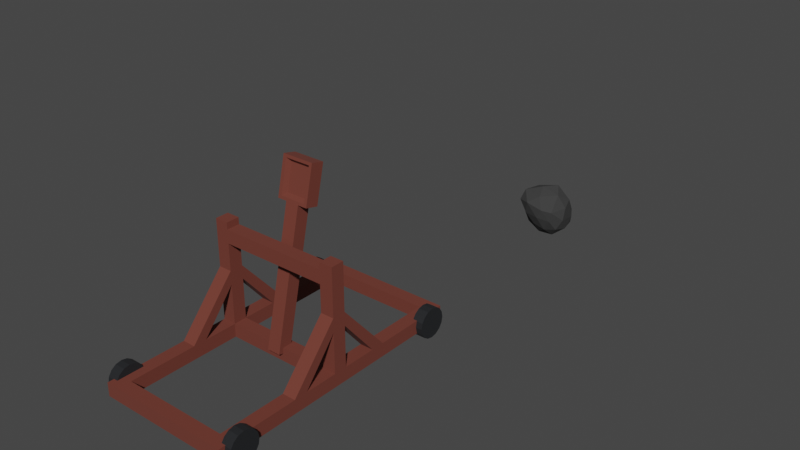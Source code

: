 # Source: Catapult.blend  (saved by Blender 2.91.10; exported with 4.5.12 LTS)
import bpy
from mathutils import Matrix  # noqa: F401  (used for matrix-valued properties, if any)

bpy.ops.wm.read_factory_settings(use_empty=True)
scene = bpy.context.scene
scene.name = 'Scene'

# ---- collections
col_collection = bpy.data.collections.new('Collection'); scene.collection.children.link(col_collection)

# ---- materials (node trees are filled in below, after node groups)
mat_material = bpy.data.materials.new('Material')
mat_material.alpha_threshold = 0.0
mat_material.use_transparent_shadow = False
mat_material.line_color = (0.0, 0.0, 0.0, 1.0)
mat_material_001 = bpy.data.materials.new('Material.001')
mat_material_001.use_transparent_shadow = False
mat_material_003 = bpy.data.materials.new('Material.003')
mat_material_003.use_transparent_shadow = False

# ---- material node trees
mat_material.use_nodes = True; mat_material.node_tree.nodes.clear()
_N = mat_material.node_tree.nodes; _L = mat_material.node_tree.links
n0 = _N.new('ShaderNodeOutputMaterial'); n0.name = 'Material Output'; n0.location = (300, 300)
n1 = _N.new('ShaderNodeBsdfPrincipled'); n1.name = 'Principled BSDF'; n1.location = (10, 300)
n1.distribution = 'GGX'
n1.subsurface_method = 'BURLEY'
n1.inputs[0].default_value = (0.152, 0.02839, 0.01492, 1.0)
n1.inputs[2].default_value = 0.8591
n1.inputs[3].default_value = 1.45
n1.inputs[13].default_value = 0.8273
n1.inputs[27].default_value = (0.0, 0.0, 0.0, 1.0)
n1.inputs[28].default_value = 1.0
_L.new(n1.outputs[0], n0.inputs[0])
n0.is_active_output = True
mat_material_001.use_nodes = True; mat_material_001.node_tree.nodes.clear()
_N = mat_material_001.node_tree.nodes; _L = mat_material_001.node_tree.links
n0 = _N.new('ShaderNodeBsdfPrincipled'); n0.name = 'Principled BSDF'; n0.location = (10, 300)
n0.distribution = 'GGX'
n0.subsurface_method = 'BURLEY'
n0.inputs[0].default_value = (0.0009893, 0.002198, 0.004417, 1.0)
n0.inputs[2].default_value = 0.8227
n0.inputs[3].default_value = 1.45
n0.inputs[13].default_value = 0.8364
n0.inputs[27].default_value = (0.0, 0.0, 0.0, 1.0)
n0.inputs[28].default_value = 1.0
n1 = _N.new('ShaderNodeOutputMaterial'); n1.name = 'Material Output'; n1.location = (300, 300)
_L.new(n0.outputs[0], n1.inputs[0])
n1.is_active_output = True
mat_material_003.use_nodes = True; mat_material_003.node_tree.nodes.clear()
_N = mat_material_003.node_tree.nodes; _L = mat_material_003.node_tree.links
n0 = _N.new('ShaderNodeBsdfPrincipled'); n0.name = 'Principled BSDF'; n0.location = (10, 300)
n0.distribution = 'GGX'
n0.subsurface_method = 'BURLEY'
n0.inputs[0].default_value = (0.03678, 0.03678, 0.03678, 1.0)
n0.inputs[2].default_value = 0.8818
n0.inputs[3].default_value = 1.45
n0.inputs[27].default_value = (0.0, 0.0, 0.0, 1.0)
n0.inputs[28].default_value = 1.0
n1 = _N.new('ShaderNodeOutputMaterial'); n1.name = 'Material Output'; n1.location = (300, 300)
_L.new(n0.outputs[0], n1.inputs[0])
n1.is_active_output = True

# ---- world
world_world = bpy.data.worlds.new('World'); scene.world = world_world
world_world.use_nodes = True; world_world.node_tree.nodes.clear()
_N = world_world.node_tree.nodes; _L = world_world.node_tree.links
n0 = _N.new('ShaderNodeOutputWorld'); n0.name = 'World Output'; n0.location = (300, 300)
n1 = _N.new('ShaderNodeBackground'); n1.name = 'Background'; n1.location = (10, 300)
n1.inputs[0].default_value = (0.05088, 0.05088, 0.05088, 1.0)
_L.new(n1.outputs[0], n0.inputs[0])
n0.is_active_output = True
world_world.color = (0.05088, 0.05088, 0.05088)
world_world.use_sun_shadow = False
world_world.sun_shadow_jitter_overblur = 0.0

# ---- meshes
me_cube = bpy.data.meshes.new('Cube')
me_cube.from_pydata([(-0.4, 1.0, 1.0), (-0.4, 1.0, -1.0), (-0.4, -1.0, 1.0), (-0.4, -1.0, -1.0), (-0.5, 1.0, 1.0), (-0.5, 1.0, -1.0), (-0.5, -1.0, 1.0), (-0.5, -1.0, -1.0), (-0.5, -0.05, -1.0), (-0.5, 0.05, -1.0), (-0.4, 0.05, 1.0), (-0.4, -0.05, 1.0), (-0.5, -0.05, 1.0), (-0.5, 0.05, 1.0), (-0.4, -0.05, -1.0), (-0.4, 0.05, -1.0), (-0.4, 0.05, 16.0), (-0.4, -0.05, 16.0), (-0.5, -0.05, 16.0), (-0.5, 0.05, 16.0), (-0.5, -0.3, -1.0), (-0.5, -0.4, -1.0), (-0.5, -0.4, 1.0), (-0.5, -0.3, 1.0), (-0.4, -0.3, -1.0), (-0.4, -0.4, -1.0), (-0.4, -0.4, 1.0), (-0.4, -0.3, 1.0), (-0.4, -0.05, 9.0), (-0.4, -0.05, 7.0), (-0.5, -0.05, 7.0), (-0.5, -0.05, 9.0), (-0.4, 0.05, 9.0), (-0.4, 0.05, 7.0), (-0.5, 0.05, 9.0), (-0.5, 0.05, 7.0), (-0.4, 0.3, 1.0), (-0.4, 0.4, 1.0), (-0.5, 0.3, 1.0), (-0.5, 0.4, 1.0), (-0.4, 0.4, -1.0), (-0.4, 0.3, -1.0), (-0.5, 0.4, -1.0), (-0.5, 0.3, -1.0), (-0.5, 0.05, 13.0), (-0.5, 0.05, 15.0), (-0.5, -0.05, 13.0), (-0.5, -0.05, 15.0), (-0.4, 0.05, 15.0), (-0.4, 0.05, 13.0), (-0.4, -0.05, 13.0), (-0.4, -0.05, 15.0), (-0.4, 0.9, 1.0), (-0.5, 0.9, 1.0), (-0.4, 0.9, -1.0), (-0.5, 0.9, -1.0), (-0.5, -0.9, -1.0), (-0.5, -0.9, 1.0), (-0.4, -0.9, -1.0), (-0.4, -0.9, 1.0), (0.4, 1.0, 1.0), (0.4, 1.0, -1.0), (0.4, -1.0, 1.0), (0.4, -1.0, -1.0), (0.5, 1.0, 1.0), (0.5, 1.0, -1.0), (0.5, -1.0, 1.0), (0.5, -1.0, -1.0), (0.0, 0.05, -1.0), (0.0, -0.05, -1.0), (0.0, -0.05, 1.0), (0.0, 0.05, 1.0), (0.5, -0.05, -1.0), (0.5, 0.05, -1.0), (0.4, 0.05, 1.0), (0.4, -0.05, 1.0), (0.5, -0.05, 1.0), (0.5, 0.05, 1.0), (0.4, -0.05, -1.0), (0.4, 0.05, -1.0), (0.4, 0.05, 16.0), (0.4, -0.05, 16.0), (0.5, -0.05, 16.0), (0.5, 0.05, 16.0), (0.0, -0.05, 15.0), (0.0, -0.05, 13.0), (0.0, 0.05, 13.0), (0.0, 0.05, 15.0), (0.5, -0.3, -1.0), (0.5, -0.4, -1.0), (0.5, -0.4, 1.0), (0.5, -0.3, 1.0), (0.4, -0.3, -1.0), (0.4, -0.4, -1.0), (0.4, -0.4, 1.0), (0.4, -0.3, 1.0), (0.4, -0.05, 9.0), (0.4, -0.05, 7.0), (0.5, -0.05, 7.0), (0.5, -0.05, 9.0), (0.4, 0.05, 9.0), (0.4, 0.05, 7.0), (0.5, 0.05, 9.0), (0.5, 0.05, 7.0), (0.4, 0.3, 1.0), (0.4, 0.4, 1.0), (0.5, 0.3, 1.0), (0.5, 0.4, 1.0), (0.4, 0.4, -1.0), (0.4, 0.3, -1.0), (0.5, 0.4, -1.0), (0.5, 0.3, -1.0), (0.5, 0.05, 13.0), (0.5, 0.05, 15.0), (0.5, -0.05, 13.0), (0.5, -0.05, 15.0), (0.4, 0.05, 15.0), (0.4, 0.05, 13.0), (0.4, -0.05, 13.0), (0.4, -0.05, 15.0), (0.4, 0.9, 1.0), (0.5, 0.9, 1.0), (0.4, 0.9, -1.0), (0.5, 0.9, -1.0), (0.0, 1.0, 1.0), (0.0, 1.0, -1.0), (0.0, 0.9, 1.0), (0.0, 0.9, -1.0), (0.5, -0.9, -1.0), (0.5, -0.9, 1.0), (0.4, -0.9, -1.0), (0.4, -0.9, 1.0), (0.0, -1.0, 1.0), (0.0, -1.0, -1.0), (0.0, -0.9, -1.0), (0.0, -0.9, 1.0), (0.4687, -0.7381, 0.05517), (0.5484, -0.7381, 0.05517), (0.4687, -0.7466, -0.8016), (0.5484, -0.7466, -0.8016), (0.4687, -0.7708, -1.528), (0.5484, -0.7708, -1.528), (0.4687, -0.8072, -2.013), (0.5484, -0.8072, -2.013), (0.4687, -0.85, -2.184), (0.5484, -0.85, -2.184), (0.4687, -0.8928, -2.013), (0.5484, -0.8928, -2.013), (0.4687, -0.9292, -1.528), (0.5484, -0.9292, -1.528), (0.4687, -0.9534, -0.8016), (0.5484, -0.9534, -0.8016), (0.4687, -0.9619, 0.05517), (0.5484, -0.9619, 0.05517), (0.4687, -0.9534, 0.912), (0.5484, -0.9534, 0.912), (0.4687, -0.9292, 1.638), (0.5484, -0.9292, 1.638), (0.4687, -0.8928, 2.124), (0.5484, -0.8928, 2.124), (0.4687, -0.85, 2.294), (0.5484, -0.85, 2.294), (0.4687, -0.8072, 2.124), (0.5484, -0.8072, 2.124), (0.4687, -0.7708, 1.638), (0.5484, -0.7708, 1.638), (0.4687, -0.7466, 0.912), (0.5484, -0.7466, 0.912), (-0.4687, -0.7381, 0.05517), (-0.5484, -0.7381, 0.05517), (-0.4687, -0.7466, -0.8016), (-0.5484, -0.7466, -0.8016), (-0.4687, -0.7708, -1.528), (-0.5484, -0.7708, -1.528), (-0.4687, -0.8072, -2.013), (-0.5484, -0.8072, -2.013), (-0.4687, -0.85, -2.184), (-0.5484, -0.85, -2.184), (-0.4687, -0.8928, -2.013), (-0.5484, -0.8928, -2.013), (-0.4687, -0.9292, -1.528), (-0.5484, -0.9292, -1.528), (-0.4687, -0.9534, -0.8016), (-0.5484, -0.9534, -0.8016), (-0.4687, -0.9619, 0.05517), (-0.5484, -0.9619, 0.05517), (-0.4687, -0.9534, 0.912), (-0.5484, -0.9534, 0.912), (-0.4687, -0.9292, 1.638), (-0.5484, -0.9292, 1.638), (-0.4687, -0.8928, 2.124), (-0.5484, -0.8928, 2.124), (-0.4687, -0.85, 2.294), (-0.5484, -0.85, 2.294), (-0.4687, -0.8072, 2.124), (-0.5484, -0.8072, 2.124), (-0.4687, -0.7708, 1.638), (-0.5484, -0.7708, 1.638), (-0.4687, -0.7466, 0.912), (-0.5484, -0.7466, 0.912), (0.4687, 0.7381, 0.05517), (0.5484, 0.7381, 0.05517), (0.4687, 0.7466, -0.8016), (0.5484, 0.7466, -0.8016), (0.4687, 0.7708, -1.528), (0.5484, 0.7708, -1.528), (0.4687, 0.8072, -2.013), (0.5484, 0.8072, -2.013), (0.4687, 0.85, -2.184), (0.5484, 0.85, -2.184), (0.4687, 0.8928, -2.013), (0.5484, 0.8928, -2.013), (0.4687, 0.9292, -1.528), (0.5484, 0.9292, -1.528), (0.4687, 0.9534, -0.8016), (0.5484, 0.9534, -0.8016), (0.4687, 0.9619, 0.05517), (0.5484, 0.9619, 0.05517), (0.4687, 0.9534, 0.912), (0.5484, 0.9534, 0.912), (0.4687, 0.9292, 1.638), (0.5484, 0.9292, 1.638), (0.4687, 0.8928, 2.124), (0.5484, 0.8928, 2.124), (0.4687, 0.85, 2.294), (0.5484, 0.85, 2.294), (0.4687, 0.8072, 2.124), (0.5484, 0.8072, 2.124), (0.4687, 0.7708, 1.638), (0.5484, 0.7708, 1.638), (0.4687, 0.7466, 0.912), (0.5484, 0.7466, 0.912), (-0.4687, 0.7381, 0.05517), (-0.5484, 0.7381, 0.05517), (-0.4687, 0.7466, -0.8016), (-0.5484, 0.7466, -0.8016), (-0.4687, 0.7708, -1.528), (-0.5484, 0.7708, -1.528), (-0.4687, 0.8072, -2.013), (-0.5484, 0.8072, -2.013), (-0.4687, 0.85, -2.184), (-0.5484, 0.85, -2.184), (-0.4687, 0.8928, -2.013), (-0.5484, 0.8928, -2.013), (-0.4687, 0.9292, -1.528), (-0.5484, 0.9292, -1.528), (-0.4687, 0.9534, -0.8016), (-0.5484, 0.9534, -0.8016), (-0.4687, 0.9619, 0.05517), (-0.5484, 0.9619, 0.05517), (-0.4687, 0.9534, 0.912), (-0.5484, 0.9534, 0.912), (-0.4687, 0.9292, 1.638), (-0.5484, 0.9292, 1.638), (-0.4687, 0.8928, 2.124), (-0.5484, 0.8928, 2.124), (-0.4687, 0.85, 2.294), (-0.5484, 0.85, 2.294), (-0.4687, 0.8072, 2.124), (-0.5484, 0.8072, 2.124), (-0.4687, 0.7708, 1.638), (-0.5484, 0.7708, 1.638), (-0.4687, 0.7466, 0.912), (-0.5484, 0.7466, 0.912), (-0.05, 0.009656, -0.118), (-0.05, -0.08772, 0.3372), (-0.05, 0.2373, 19.36), (-0.05, 0.1399, 19.81), (0.05, 0.009656, -0.118), (0.05, -0.08772, 0.3372), (0.05, 0.2373, 19.36), (0.05, 0.1399, 19.81), (-0.05, 0.2051, 25.4), (-0.05, 0.3025, 24.94), (0.05, 0.3025, 24.94), (0.05, 0.2051, 25.4), (-0.1197, 0.1399, 19.81), (-0.1197, 0.2373, 19.36), (0.1197, 0.1399, 19.81), (0.1197, 0.2373, 19.36), (-0.1197, 0.2051, 25.4), (-0.1197, 0.3025, 24.94), (0.1197, 0.2051, 25.4), (0.1197, 0.3025, 24.94), (-0.09454, 0.1447, 20.22), (-0.09454, 0.2003, 24.99), (-0.09454, 0.2977, 24.53), (-0.09454, 0.2421, 19.77), (-0.09454, 0.3025, 24.94), (-0.09454, 0.2373, 19.36), (-0.09454, 0.1399, 19.81), (-0.09454, 0.2051, 25.4), (0.05, 0.2421, 19.77), (0.05, 0.2977, 24.53), (0.05, 0.1447, 20.22), (0.05, 0.2003, 24.99), (-0.05, 0.2977, 24.53), (-0.05, 0.2421, 19.77), (-0.05, 0.1447, 20.22), (-0.05, 0.2003, 24.99), (0.1197, 0.2977, 24.53), (0.1197, 0.2421, 19.77), (0.1197, 0.2003, 24.99), (0.1197, 0.1447, 20.22), (-0.1197, 0.2421, 19.77), (-0.1197, 0.2977, 24.53), (-0.1197, 0.1447, 20.22), (-0.1197, 0.2003, 24.99), (0.09754, 0.1399, 19.81), (0.09754, 0.2051, 25.4), (0.09754, 0.2373, 19.36), (0.09754, 0.3025, 24.94), (0.09754, 0.2977, 24.53), (0.09754, 0.2421, 19.77), (0.09754, 0.1447, 20.22), (0.09754, 0.2003, 24.99), (-0.0406, 0.2278, 24.39), (-0.07689, 0.2278, 24.39), (0.04088, 0.1824, 20.51), (0.07961, 0.1824, 20.51), (-0.07689, 0.1824, 20.51), (-0.0406, 0.1824, 20.51), (0.04088, 0.2278, 24.39), (0.07961, 0.2278, 24.39)], [], [(3, 2, 6, 7), (14, 11, 27, 24), (9, 13, 38, 43), (54, 52, 37, 40), (5, 4, 0, 1), (3, 58, 134, 133), (11, 12, 23, 27), (55, 54, 40, 42), (36, 38, 13, 10), (11, 14, 69, 70), (14, 8, 9, 15), (13, 9, 8, 12), (11, 10, 33, 29), (56, 58, 3, 7), (14, 15, 68, 69), (10, 11, 70, 71), (15, 10, 71, 68), (18, 17, 16, 19), (12, 11, 29, 30), (10, 13, 35, 33), (32, 34, 44, 49), (34, 31, 46, 44), (30, 23, 22, 31), (13, 12, 30, 35), (31, 28, 50, 46), (8, 14, 24, 20), (20, 23, 12, 8), (59, 57, 6, 2), (23, 20, 21, 22), (25, 21, 20, 24), (28, 31, 22, 26), (26, 25, 24, 27), (56, 57, 22, 21), (31, 34, 35, 30), (37, 39, 34, 32), (32, 28, 29, 33), (30, 29, 27, 23), (28, 26, 27, 29), (55, 53, 4, 5), (38, 35, 34, 39), (41, 36, 10, 15), (43, 41, 15, 9), (39, 42, 43, 38), (38, 36, 33, 35), (41, 43, 42, 40), (36, 41, 40, 37), (52, 53, 39, 37), (36, 37, 32, 33), (51, 48, 16, 17), (28, 32, 49, 50), (48, 45, 19, 16), (47, 51, 17, 18), (45, 48, 49, 44), (47, 45, 44, 46), (51, 47, 46, 50), (50, 49, 86, 85), (45, 47, 18, 19), (51, 50, 85, 84), (48, 51, 84, 87), (49, 48, 87, 86), (0, 4, 53, 52), (42, 39, 53, 55), (5, 1, 54, 55), (0, 52, 126, 124), (52, 54, 127, 126), (54, 1, 125, 127), (1, 0, 124, 125), (7, 6, 57, 56), (26, 22, 57, 59), (21, 25, 58, 56), (25, 26, 59, 58), (2, 3, 133, 132), (58, 59, 135, 134), (59, 2, 132, 135), (70, 71, 68, 69), (63, 67, 66, 62), (78, 92, 95, 75), (73, 111, 106, 77), (122, 108, 105, 120), (65, 61, 60, 64), (63, 133, 134, 130), (75, 95, 91, 76), (123, 110, 108, 122), (104, 74, 77, 106), (75, 70, 69, 78), (78, 79, 73, 72), (77, 76, 72, 73), (75, 97, 101, 74), (128, 67, 63, 130), (78, 69, 68, 79), (74, 71, 70, 75), (79, 68, 71, 74), (82, 83, 80, 81), (76, 98, 97, 75), (74, 101, 103, 77), (100, 117, 112, 102), (102, 112, 114, 99), (98, 99, 90, 91), (77, 103, 98, 76), (99, 114, 118, 96), (72, 88, 92, 78), (88, 72, 76, 91), (131, 62, 66, 129), (91, 90, 89, 88), (93, 92, 88, 89), (96, 94, 90, 99), (94, 95, 92, 93), (128, 89, 90, 129), (99, 98, 103, 102), (105, 100, 102, 107), (100, 101, 97, 96), (98, 91, 95, 97), (87, 86, 85, 84), (96, 97, 95, 94), (123, 65, 64, 121), (106, 107, 102, 103), (109, 79, 74, 104), (111, 73, 79, 109), (107, 106, 111, 110), (106, 103, 101, 104), (109, 108, 110, 111), (104, 105, 108, 109), (120, 105, 107, 121), (104, 101, 100, 105), (119, 81, 80, 116), (96, 118, 117, 100), (116, 80, 83, 113), (115, 82, 81, 119), (113, 112, 117, 116), (115, 114, 112, 113), (119, 118, 114, 115), (118, 85, 86, 117), (113, 83, 82, 115), (119, 84, 85, 118), (116, 87, 84, 119), (117, 86, 87, 116), (60, 120, 121, 64), (110, 123, 121, 107), (65, 123, 122, 61), (60, 124, 126, 120), (125, 127, 126, 124), (120, 126, 127, 122), (122, 127, 125, 61), (61, 125, 124, 60), (67, 128, 129, 66), (94, 131, 129, 90), (89, 128, 130, 93), (93, 130, 131, 94), (134, 133, 132, 135), (62, 132, 133, 63), (130, 134, 135, 131), (131, 135, 132, 62), (136, 137, 139, 138), (138, 139, 141, 140), (140, 141, 143, 142), (142, 143, 145, 144), (144, 145, 147, 146), (146, 147, 149, 148), (148, 149, 151, 150), (150, 151, 153, 152), (152, 153, 155, 154), (154, 155, 157, 156), (156, 157, 159, 158), (158, 159, 161, 160), (160, 161, 163, 162), (162, 163, 165, 164), (139, 137, 167, 165, 163, 161, 159, 157, 155, 153, 151, 149, 147, 145, 143, 141), (164, 165, 167, 166), (166, 167, 137, 136), (136, 138, 140, 142, 144, 146, 148, 150, 152, 154, 156, 158, 160, 162, 164, 166), (168, 170, 171, 169), (170, 172, 173, 171), (172, 174, 175, 173), (174, 176, 177, 175), (176, 178, 179, 177), (178, 180, 181, 179), (180, 182, 183, 181), (182, 184, 185, 183), (184, 186, 187, 185), (186, 188, 189, 187), (188, 190, 191, 189), (190, 192, 193, 191), (192, 194, 195, 193), (194, 196, 197, 195), (171, 173, 175, 177, 179, 181, 183, 185, 187, 189, 191, 193, 195, 197, 199, 169), (196, 198, 199, 197), (198, 168, 169, 199), (168, 198, 196, 194, 192, 190, 188, 186, 184, 182, 180, 178, 176, 174, 172, 170), (200, 202, 203, 201), (202, 204, 205, 203), (204, 206, 207, 205), (206, 208, 209, 207), (208, 210, 211, 209), (210, 212, 213, 211), (212, 214, 215, 213), (214, 216, 217, 215), (216, 218, 219, 217), (218, 220, 221, 219), (220, 222, 223, 221), (222, 224, 225, 223), (224, 226, 227, 225), (226, 228, 229, 227), (203, 205, 207, 209, 211, 213, 215, 217, 219, 221, 223, 225, 227, 229, 231, 201), (228, 230, 231, 229), (230, 200, 201, 231), (200, 230, 228, 226, 224, 222, 220, 218, 216, 214, 212, 210, 208, 206, 204, 202), (232, 233, 235, 234), (234, 235, 237, 236), (236, 237, 239, 238), (238, 239, 241, 240), (240, 241, 243, 242), (242, 243, 245, 244), (244, 245, 247, 246), (246, 247, 249, 248), (248, 249, 251, 250), (250, 251, 253, 252), (252, 253, 255, 254), (254, 255, 257, 256), (256, 257, 259, 258), (258, 259, 261, 260), (235, 233, 263, 261, 259, 257, 255, 253, 251, 249, 247, 245, 243, 241, 239, 237), (260, 261, 263, 262), (262, 263, 233, 232), (232, 234, 236, 238, 240, 242, 244, 246, 248, 250, 252, 254, 256, 258, 260, 262), (264, 265, 267, 266), (299, 295, 275, 272), (270, 271, 269, 268), (268, 269, 265, 264), (266, 270, 268, 264), (271, 267, 265, 269), (273, 272, 275, 274), (267, 271, 294, 298), (288, 286, 305, 281), (302, 300, 283, 282), (278, 279, 301, 303), (277, 276, 306, 304), (308, 310, 279, 278), (311, 309, 282, 283), (290, 284, 306, 276), (270, 266, 297, 292), (289, 290, 276, 277), (291, 288, 281, 280), (293, 296, 273, 274), (287, 289, 277, 304), (315, 295, 322, 323), (305, 307, 280, 281), (285, 291, 280, 307), (309, 315, 302, 282), (310, 313, 301, 279), (314, 308, 278, 303), (312, 300, 301, 313), (287, 304, 305, 286), (307, 305, 304, 306), (300, 302, 303, 301), (285, 307, 306, 284), (284, 298, 321, 320), (296, 293, 292, 297), (314, 303, 302, 315), (312, 311, 283, 300), (297, 287, 286, 296), (299, 272, 291, 285), (297, 266, 289, 287), (272, 273, 288, 291), (266, 267, 290, 289), (267, 298, 284, 290), (273, 296, 286, 288), (293, 274, 311, 312), (295, 299, 316, 322), (293, 312, 313, 292), (294, 271, 308, 314), (270, 292, 313, 310), (275, 295, 315, 309), (274, 275, 309, 311), (271, 270, 310, 308), (316, 317, 320, 321), (322, 316, 321, 318), (318, 319, 323, 322), (285, 284, 320, 317), (314, 315, 323, 319), (298, 294, 318, 321), (299, 285, 317, 316), (294, 314, 319, 318)])
me_cube.polygons.foreach_set('material_index', [0, 0, 0, 0, 0, 0, 0, 0, 0, 0, 0, 0, 0, 0, 0, 0, 0, 0, 0, 0, 0, 0, 0, 0, 0, 0, 0, 0, 0, 0, 0, 0, 0, 0, 0, 0, 0, 0, 0, 0, 0, 0, 0, 0, 0, 0, 0, 0, 0, 0, 0, 0, 0, 0, 0, 0, 0, 0, 0, 0, 0, 0, 0, 0, 0, 0, 0, 0, 0, 0, 0, 0, 0, 0, 0, 0, 0, 0, 0, 0, 0, 0, 0, 0, 0, 0, 0, 0, 0, 0, 0, 0, 0, 0, 0, 0, 0, 0, 0, 0, 0, 0, 0, 0, 0, 0, 0, 0, 0, 0, 0, 0, 0, 0, 0, 0, 0, 0, 0, 0, 0, 0, 0, 0, 0, 0, 0, 0, 0, 0, 0, 0, 0, 0, 0, 0, 0, 0, 0, 0, 0, 0, 0, 0, 0, 0, 0, 0, 0, 0, 0, 0, 1, 1, 1, 1, 1, 1, 1, 1, 1, 1, 1, 1, 1, 1, 1, 1, 1, 1, 1, 1, 1, 1, 1, 1, 1, 1, 1, 1, 1, 1, 1, 1, 1, 1, 1, 1, 1, 1, 1, 1, 1, 1, 1, 1, 1, 1, 1, 1, 1, 1, 1, 1, 1, 1, 1, 1, 1, 1, 1, 1, 1, 1, 1, 1, 1, 1, 1, 1, 1, 1, 1, 1, 0, 0, 0, 0, 0, 0, 0, 0, 0, 0, 0, 0, 0, 0, 0, 0, 0, 0, 0, 0, 0, 0, 0, 0, 0, 0, 0, 0, 0, 0, 0, 0, 0, 0, 0, 0, 0, 0, 0, 0, 0, 0, 0, 0, 0, 0, 0, 0, 0, 0, 0, 0, 0, 0, 0, 0, 0, 0])
_k = set([(136, 138), (136, 166), (137, 139), (137, 167), (138, 140), (139, 141), (140, 142), (141, 143), (142, 144), (143, 145), (144, 146), (145, 147), (146, 148), (147, 149), (148, 150), (149, 151), (150, 152), (151, 153), (152, 154), (153, 155), (154, 156), (155, 157), (156, 158), (157, 159), (158, 160), (159, 161), (160, 162), (161, 163), (162, 164), (163, 165), (164, 166), (165, 167), (168, 170), (168, 198), (169, 171), (169, 199), (170, 172), (171, 173), (172, 174), (173, 175), (174, 176), (175, 177), (176, 178), (177, 179), (178, 180), (179, 181), (180, 182), (181, 183), (182, 184), (183, 185), (184, 186), (185, 187), (186, 188), (187, 189), (188, 190), (189, 191), (190, 192), (191, 193), (192, 194), (193, 195), (194, 196), (195, 197), (196, 198), (197, 199), (200, 202), (200, 230), (201, 203), (201, 231), (202, 204), (203, 205), (204, 206), (205, 207), (206, 208), (207, 209), (208, 210), (209, 211), (210, 212), (211, 213), (212, 214), (213, 215), (214, 216), (215, 217), (216, 218), (217, 219), (218, 220), (219, 221), (220, 222), (221, 223), (222, 224), (223, 225), (224, 226), (225, 227), (226, 228), (227, 229), (228, 230), (229, 231), (232, 234), (232, 262), (233, 235), (233, 263), (234, 236), (235, 237), (236, 238), (237, 239), (238, 240), (239, 241), (240, 242), (241, 243), (242, 244), (243, 245), (244, 246), (245, 247), (246, 248), (247, 249), (248, 250), (249, 251), (250, 252), (251, 253), (252, 254), (253, 255), (254, 256), (255, 257), (256, 258), (257, 259), (258, 260), (259, 261), (260, 262), (261, 263)])
me_cube.attributes.new('sharp_edge', 'BOOLEAN', 'EDGE').data.foreach_set('value', [ (min(e.vertices), max(e.vertices)) in _k for e in me_cube.edges])
_uv = me_cube.uv_layers.new(name='UVMap')
_uv.uv.foreach_set('vector', [0.375, 0.75, 0.625, 0.75, 0.625, 1.0, 0.375, 1.0, 0.375, 0.6313, 0.625, 0.6313, 0.625, 0.6593, 0.375, 0.6593, 0.375, 0.1312, 0.625, 0.1312, 0.625, 0.1562, 0.375, 0.1562, 0.375, 0.5135, 0.625, 0.5135, 0.625, 0.5819, 0.375, 0.5819, 0.375, 0.25, 0.625, 0.25, 0.625, 0.5, 0.375, 0.5, 0.375, 0.75, 0.375, 0.7396, 0.375, 0.7396, 0.375, 0.75, 0.625, 0.6313, 0.875, 0.6313, 0.875, 0.6593, 0.625, 0.6593, 0.125, 0.5135, 0.375, 0.5135, 0.375, 0.5819, 0.125, 0.5819, 0.625, 0.5938, 0.875, 0.5938, 0.875, 0.6187, 0.625, 0.6187, 0.625, 0.6313, 0.375, 0.6313, 0.375, 0.6313, 0.625, 0.6313, 0.375, 0.6313, 0.125, 0.6313, 0.125, 0.6187, 0.375, 0.6187, 0.625, 0.1312, 0.375, 0.1312, 0.375, 0.1187, 0.625, 0.1187, 0.625, 0.6313, 0.625, 0.6187, 0.625, 0.6187, 0.625, 0.6313, 0.125, 0.7396, 0.375, 0.7396, 0.375, 0.75, 0.125, 0.75, 0.375, 0.6313, 0.375, 0.6187, 0.375, 0.6187, 0.375, 0.6313, 0.625, 0.6187, 0.625, 0.6313, 0.625, 0.6313, 0.625, 0.6187, 0.375, 0.6187, 0.625, 0.6187, 0.625, 0.6187, 0.375, 0.6187, 0.875, 0.6313, 0.625, 0.6313, 0.625, 0.6187, 0.875, 0.6187, 0.875, 0.6313, 0.625, 0.6313, 0.625, 0.6313, 0.875, 0.6313, 0.625, 0.6187, 0.875, 0.6187, 0.875, 0.6187, 0.625, 0.6187, 0.625, 0.6187, 0.875, 0.6187, 0.875, 0.6187, 0.625, 0.6187, 0.625, 0.1312, 0.625, 0.1187, 0.625, 0.1187, 0.625, 0.1312, 0.625, 0.1187, 0.625, 0.09071, 0.875, 0.6714, 0.625, 0.1187, 0.625, 0.1312, 0.625, 0.1187, 0.625, 0.1187, 0.625, 0.1312, 0.875, 0.6313, 0.625, 0.6313, 0.625, 0.6313, 0.875, 0.6313, 0.125, 0.6313, 0.375, 0.6313, 0.375, 0.6593, 0.125, 0.6593, 0.375, 0.09071, 0.625, 0.09071, 0.625, 0.1187, 0.375, 0.1187, 0.625, 0.7396, 0.875, 0.7396, 0.875, 0.75, 0.625, 0.75, 0.625, 0.09071, 0.375, 0.09071, 0.375, 0.07856, 0.625, 0.07856, 0.375, 0.6714, 0.125, 0.6714, 0.125, 0.6593, 0.375, 0.6593, 0.625, 0.6313, 0.875, 0.6313, 0.875, 0.6714, 0.625, 0.6714, 0.625, 0.6714, 0.375, 0.6714, 0.375, 0.6593, 0.625, 0.6593, 0.375, 0.01038, 0.625, 0.01038, 0.625, 0.07856, 0.375, 0.07856, 0.625, 0.1187, 0.625, 0.1312, 0.625, 0.1312, 0.625, 0.1187, 0.625, 0.5819, 0.875, 0.5819, 0.875, 0.6187, 0.625, 0.6187, 0.625, 0.6187, 0.625, 0.6313, 0.625, 0.6313, 0.625, 0.6187, 0.875, 0.6313, 0.625, 0.6313, 0.625, 0.6593, 0.875, 0.6593, 0.625, 0.6313, 0.625, 0.6714, 0.625, 0.6593, 0.625, 0.6313, 0.375, 0.2365, 0.625, 0.2365, 0.625, 0.25, 0.375, 0.25, 0.625, 0.1562, 0.625, 0.1312, 0.875, 0.6187, 0.625, 0.1681, 0.375, 0.5938, 0.625, 0.5938, 0.625, 0.6187, 0.375, 0.6187, 0.125, 0.5938, 0.375, 0.5938, 0.375, 0.6187, 0.125, 0.6187, 0.625, 0.1681, 0.375, 0.1681, 0.375, 0.1562, 0.625, 0.1562, 0.875, 0.5938, 0.625, 0.5938, 0.625, 0.6187, 0.875, 0.6187, 0.375, 0.5938, 0.125, 0.5938, 0.125, 0.5819, 0.375, 0.5819, 0.625, 0.5938, 0.375, 0.5938, 0.375, 0.5819, 0.625, 0.5819, 0.625, 0.5135, 0.875, 0.5135, 0.875, 0.5819, 0.625, 0.5819, 0.625, 0.5938, 0.625, 0.5819, 0.625, 0.6187, 0.625, 0.6187, 0.625, 0.6313, 0.625, 0.6187, 0.625, 0.6187, 0.625, 0.6313, 0.625, 0.6313, 0.625, 0.6187, 0.625, 0.6187, 0.625, 0.6313, 0.625, 0.6187, 0.875, 0.6187, 0.875, 0.6187, 0.625, 0.6187, 0.875, 0.6313, 0.625, 0.6313, 0.625, 0.6313, 0.875, 0.6313, 0.875, 0.6187, 0.625, 0.6187, 0.625, 0.6187, 0.875, 0.6187, 0.625, 0.1188, 0.625, 0.1312, 0.625, 0.1312, 0.625, 0.1187, 0.625, 0.6313, 0.875, 0.6313, 0.875, 0.6313, 0.625, 0.6313, 0.625, 0.6313, 0.625, 0.6187, 0.625, 0.6187, 0.625, 0.6313, 0.625, 0.1312, 0.625, 0.1188, 0.625, 0.1187, 0.625, 0.1312, 0.625, 0.6313, 0.625, 0.6313, 0.625, 0.6313, 0.625, 0.6313, 0.625, 0.6187, 0.625, 0.6313, 0.625, 0.6313, 0.625, 0.6187, 0.625, 0.6187, 0.625, 0.6187, 0.625, 0.6187, 0.625, 0.6187, 0.625, 0.5, 0.875, 0.5, 0.875, 0.5135, 0.625, 0.5135, 0.375, 0.1681, 0.625, 0.1681, 0.625, 0.2365, 0.375, 0.2365, 0.125, 0.5, 0.375, 0.5, 0.375, 0.5135, 0.125, 0.5135, 0.625, 0.5, 0.625, 0.5135, 0.625, 0.5135, 0.625, 0.5, 0.625, 0.5135, 0.375, 0.5135, 0.375, 0.5135, 0.625, 0.5135, 0.375, 0.5135, 0.375, 0.5, 0.375, 0.5, 0.375, 0.5135, 0.375, 0.5, 0.625, 0.5, 0.625, 0.5, 0.375, 0.5, 0.375, 0.0, 0.625, 0.0, 0.625, 0.01038, 0.375, 0.01038, 0.625, 0.6714, 0.875, 0.6714, 0.875, 0.7396, 0.625, 0.7396, 0.125, 0.6714, 0.375, 0.6714, 0.375, 0.7396, 0.125, 0.7396, 0.375, 0.6714, 0.625, 0.6714, 0.625, 0.7396, 0.375, 0.7396, 0.625, 0.75, 0.375, 0.75, 0.375, 0.75, 0.625, 0.75, 0.375, 0.7396, 0.625, 0.7396, 0.625, 0.7396, 0.375, 0.7396, 0.625, 0.7396, 0.625, 0.75, 0.625, 0.75, 0.625, 0.7396, 0.625, 0.6313, 0.625, 0.6187, 0.375, 0.6187, 0.375, 0.6313, 0.375, 0.75, 0.375, 1.0, 0.625, 1.0, 0.625, 0.75, 0.375, 0.6313, 0.375, 0.6593, 0.625, 0.6593, 0.625, 0.6313, 0.375, 0.1312, 0.375, 0.1562, 0.625, 0.1562, 0.625, 0.1312, 0.375, 0.5135, 0.375, 0.5819, 0.625, 0.5819, 0.625, 0.5135, 0.375, 0.25, 0.375, 0.5, 0.625, 0.5, 0.625, 0.25, 0.375, 0.75, 0.375, 0.75, 0.375, 0.7396, 0.375, 0.7396, 0.625, 0.6313, 0.625, 0.6593, 0.875, 0.6593, 0.875, 0.6313, 0.125, 0.5135, 0.125, 0.5819, 0.375, 0.5819, 0.375, 0.5135, 0.625, 0.5938, 0.625, 0.6187, 0.875, 0.6187, 0.875, 0.5938, 0.625, 0.6313, 0.625, 0.6313, 0.375, 0.6313, 0.375, 0.6313, 0.375, 0.6313, 0.375, 0.6187, 0.125, 0.6187, 0.125, 0.6313, 0.625, 0.1312, 0.625, 0.1187, 0.375, 0.1187, 0.375, 0.1312, 0.625, 0.6313, 0.625, 0.6313, 0.625, 0.6187, 0.625, 0.6187, 0.125, 0.7396, 0.125, 0.75, 0.375, 0.75, 0.375, 0.7396, 0.375, 0.6313, 0.375, 0.6313, 0.375, 0.6187, 0.375, 0.6187, 0.625, 0.6187, 0.625, 0.6187, 0.625, 0.6313, 0.625, 0.6313, 0.375, 0.6187, 0.375, 0.6187, 0.625, 0.6187, 0.625, 0.6187, 0.875, 0.6313, 0.875, 0.6187, 0.625, 0.6187, 0.625, 0.6313, 0.875, 0.6313, 0.875, 0.6313, 0.625, 0.6313, 0.625, 0.6313, 0.625, 0.6187, 0.625, 0.6187, 0.875, 0.6187, 0.875, 0.6187, 0.625, 0.6187, 0.625, 0.6187, 0.875, 0.6187, 0.875, 0.6187, 0.625, 0.1312, 0.625, 0.1312, 0.625, 0.1187, 0.625, 0.1187, 0.625, 0.1187, 0.625, 0.1187, 0.875, 0.6714, 0.625, 0.09071, 0.625, 0.1312, 0.625, 0.1312, 0.625, 0.1187, 0.625, 0.1187, 0.875, 0.6313, 0.875, 0.6313, 0.625, 0.6313, 0.625, 0.6313, 0.125, 0.6313, 0.125, 0.6593, 0.375, 0.6593, 0.375, 0.6313, 0.375, 0.09071, 0.375, 0.1187, 0.625, 0.1187, 0.625, 0.09071, 0.625, 0.7396, 0.625, 0.75, 0.875, 0.75, 0.875, 0.7396, 0.625, 0.09071, 0.625, 0.07856, 0.375, 0.07856, 0.375, 0.09071, 0.375, 0.6714, 0.375, 0.6593, 0.125, 0.6593, 0.125, 0.6714, 0.625, 0.6313, 0.625, 0.6714, 0.875, 0.6714, 0.875, 0.6313, 0.625, 0.6714, 0.625, 0.6593, 0.375, 0.6593, 0.375, 0.6714, 0.375, 0.01038, 0.375, 0.07856, 0.625, 0.07856, 0.625, 0.01038, 0.625, 0.1187, 0.625, 0.1187, 0.625, 0.1312, 0.625, 0.1312, 0.625, 0.5819, 0.625, 0.6187, 0.875, 0.6187, 0.875, 0.5819, 0.625, 0.6187, 0.625, 0.6187, 0.625, 0.6313, 0.625, 0.6313, 0.875, 0.6313, 0.875, 0.6593, 0.625, 0.6593, 0.625, 0.6313, 0.625, 0.6187, 0.625, 0.6187, 0.625, 0.6313, 0.625, 0.6313, 0.625, 0.6313, 0.625, 0.6313, 0.625, 0.6593, 0.625, 0.6714, 0.375, 0.2365, 0.375, 0.25, 0.625, 0.25, 0.625, 0.2365, 0.625, 0.1562, 0.625, 0.1681, 0.875, 0.6187, 0.625, 0.1312, 0.375, 0.5938, 0.375, 0.6187, 0.625, 0.6187, 0.625, 0.5938, 0.125, 0.5938, 0.125, 0.6187, 0.375, 0.6187, 0.375, 0.5938, 0.625, 0.1681, 0.625, 0.1562, 0.375, 0.1562, 0.375, 0.1681, 0.875, 0.5938, 0.875, 0.6187, 0.625, 0.6187, 0.625, 0.5938, 0.375, 0.5938, 0.375, 0.5819, 0.125, 0.5819, 0.125, 0.5938, 0.625, 0.5938, 0.625, 0.5819, 0.375, 0.5819, 0.375, 0.5938, 0.625, 0.5135, 0.625, 0.5819, 0.875, 0.5819, 0.875, 0.5135, 0.625, 0.5938, 0.625, 0.6187, 0.625, 0.6187, 0.625, 0.5819, 0.625, 0.6313, 0.625, 0.6313, 0.625, 0.6187, 0.625, 0.6187, 0.625, 0.6313, 0.625, 0.6313, 0.625, 0.6187, 0.625, 0.6187, 0.625, 0.6187, 0.625, 0.6187, 0.875, 0.6187, 0.875, 0.6187, 0.875, 0.6313, 0.875, 0.6313, 0.625, 0.6313, 0.625, 0.6313, 0.875, 0.6187, 0.875, 0.6187, 0.625, 0.6187, 0.625, 0.6187, 0.625, 0.1188, 0.625, 0.1187, 0.625, 0.1312, 0.625, 0.1312, 0.625, 0.6313, 0.625, 0.6313, 0.875, 0.6313, 0.875, 0.6313, 0.625, 0.6313, 0.625, 0.6313, 0.625, 0.6187, 0.625, 0.6187, 0.625, 0.1312, 0.625, 0.1312, 0.625, 0.1187, 0.625, 0.1188, 0.625, 0.6313, 0.625, 0.6313, 0.625, 0.6313, 0.625, 0.6313, 0.625, 0.6187, 0.625, 0.6187, 0.625, 0.6313, 0.625, 0.6313, 0.625, 0.6187, 0.625, 0.6187, 0.625, 0.6187, 0.625, 0.6187, 0.625, 0.5, 0.625, 0.5135, 0.875, 0.5135, 0.875, 0.5, 0.375, 0.1681, 0.375, 0.2365, 0.625, 0.2365, 0.625, 0.1681, 0.125, 0.5, 0.125, 0.5135, 0.375, 0.5135, 0.375, 0.5, 0.625, 0.5, 0.625, 0.5, 0.625, 0.5135, 0.625, 0.5135, 0.375, 0.5, 0.375, 0.5135, 0.625, 0.5135, 0.625, 0.5, 0.625, 0.5135, 0.625, 0.5135, 0.375, 0.5135, 0.375, 0.5135, 0.375, 0.5135, 0.375, 0.5135, 0.375, 0.5, 0.375, 0.5, 0.375, 0.5, 0.375, 0.5, 0.625, 0.5, 0.625, 0.5, 0.375, 0.0, 0.375, 0.01038, 0.625, 0.01038, 0.625, 0.0, 0.625, 0.6714, 0.625, 0.7396, 0.875, 0.7396, 0.875, 0.6714, 0.125, 0.6714, 0.125, 0.7396, 0.375, 0.7396, 0.375, 0.6714, 0.375, 0.6714, 0.375, 0.7396, 0.625, 0.7396, 0.625, 0.6714, 0.375, 0.7396, 0.375, 0.75, 0.625, 0.75, 0.625, 0.7396, 0.625, 0.75, 0.625, 0.75, 0.375, 0.75, 0.375, 0.75, 0.375, 0.7396, 0.375, 0.7396, 0.625, 0.7396, 0.625, 0.7396, 0.625, 0.7396, 0.625, 0.7396, 0.625, 0.75, 0.625, 0.75, 1.0, 0.5, 1.0, 1.0, 0.9375, 1.0, 0.9375, 0.5, 0.9375, 0.5, 0.9375, 1.0, 0.875, 1.0, 0.875, 0.5, 0.875, 0.5, 0.875, 1.0, 0.8125, 1.0, 0.8125, 0.5, 0.8125, 0.5, 0.8125, 1.0, 0.75, 1.0, 0.75, 0.5, 0.75, 0.5, 0.75, 1.0, 0.6875, 1.0, 0.6875, 0.5, 0.6875, 0.5, 0.6875, 1.0, 0.625, 1.0, 0.625, 0.5, 0.625, 0.5, 0.625, 1.0, 0.5625, 1.0, 0.5625, 0.5, 0.5625, 0.5, 0.5625, 1.0, 0.5, 1.0, 0.5, 0.5, 0.5, 0.5, 0.5, 1.0, 0.4375, 1.0, 0.4375, 0.5, 0.4375, 0.5, 0.4375, 1.0, 0.375, 1.0, 0.375, 0.5, 0.375, 0.5, 0.375, 1.0, 0.3125, 1.0, 0.3125, 0.5, 0.3125, 0.5, 0.3125, 1.0, 0.25, 1.0, 0.25, 0.5, 0.25, 0.5, 0.25, 1.0, 0.1875, 1.0, 0.1875, 0.5, 0.1875, 0.5, 0.1875, 1.0, 0.125, 1.0, 0.125, 0.5, 0.3418, 0.4717, 0.25, 0.49, 0.1582, 0.4717, 0.08029, 0.4197, 0.02827, 0.3418, 0.01, 0.25, 0.02827, 0.1582, 0.08029, 0.08029, 0.1582, 0.02827, 0.25, 0.01, 0.3418, 0.02827, 0.4197, 0.08029, 0.4717, 0.1582, 0.49, 0.25, 0.4717, 0.3418, 0.4197, 0.4197, 0.125, 0.5, 0.125, 1.0, 0.0625, 1.0, 0.0625, 0.5, 0.0625, 0.5, 0.0625, 1.0, 0.0, 1.0, 0.0, 0.5, 0.75, 0.49, 0.8418, 0.4717, 0.9197, 0.4197, 0.9717, 0.3418, 0.99, 0.25, 0.9717, 0.1582, 0.9197, 0.08029, 0.8418, 0.02827, 0.75, 0.01, 0.6582, 0.02827, 0.5803, 0.08029, 0.5283, 0.1582, 0.51, 0.25, 0.5283, 0.3418, 0.5803, 0.4197, 0.6582, 0.4717, 1.0, 0.5, 0.9375, 0.5, 0.9375, 1.0, 1.0, 1.0, 0.9375, 0.5, 0.875, 0.5, 0.875, 1.0, 0.9375, 1.0, 0.875, 0.5, 0.8125, 0.5, 0.8125, 1.0, 0.875, 1.0, 0.8125, 0.5, 0.75, 0.5, 0.75, 1.0, 0.8125, 1.0, 0.75, 0.5, 0.6875, 0.5, 0.6875, 1.0, 0.75, 1.0, 0.6875, 0.5, 0.625, 0.5, 0.625, 1.0, 0.6875, 1.0, 0.625, 0.5, 0.5625, 0.5, 0.5625, 1.0, 0.625, 1.0, 0.5625, 0.5, 0.5, 0.5, 0.5, 1.0, 0.5625, 1.0, 0.5, 0.5, 0.4375, 0.5, 0.4375, 1.0, 0.5, 1.0, 0.4375, 0.5, 0.375, 0.5, 0.375, 1.0, 0.4375, 1.0, 0.375, 0.5, 0.3125, 0.5, 0.3125, 1.0, 0.375, 1.0, 0.3125, 0.5, 0.25, 0.5, 0.25, 1.0, 0.3125, 1.0, 0.25, 0.5, 0.1875, 0.5, 0.1875, 1.0, 0.25, 1.0, 0.1875, 0.5, 0.125, 0.5, 0.125, 1.0, 0.1875, 1.0, 0.3418, 0.4717, 0.4197, 0.4197, 0.4717, 0.3418, 0.49, 0.25, 0.4717, 0.1582, 0.4197, 0.08029, 0.3418, 0.02827, 0.25, 0.01, 0.1582, 0.02827, 0.08029, 0.08029, 0.02827, 0.1582, 0.01, 0.25, 0.02827, 0.3418, 0.08029, 0.4197, 0.1582, 0.4717, 0.25, 0.49, 0.125, 0.5, 0.0625, 0.5, 0.0625, 1.0, 0.125, 1.0, 0.0625, 0.5, 0.0, 0.5, 0.0, 1.0, 0.0625, 1.0, 0.75, 0.49, 0.6582, 0.4717, 0.5803, 0.4197, 0.5283, 0.3418, 0.51, 0.25, 0.5283, 0.1582, 0.5803, 0.08029, 0.6582, 0.02827, 0.75, 0.01, 0.8418, 0.02827, 0.9197, 0.08029, 0.9717, 0.1582, 0.99, 0.25, 0.9717, 0.3418, 0.9197, 0.4197, 0.8418, 0.4717, 1.0, 0.5, 0.9375, 0.5, 0.9375, 1.0, 1.0, 1.0, 0.9375, 0.5, 0.875, 0.5, 0.875, 1.0, 0.9375, 1.0, 0.875, 0.5, 0.8125, 0.5, 0.8125, 1.0, 0.875, 1.0, 0.8125, 0.5, 0.75, 0.5, 0.75, 1.0, 0.8125, 1.0, 0.75, 0.5, 0.6875, 0.5, 0.6875, 1.0, 0.75, 1.0, 0.6875, 0.5, 0.625, 0.5, 0.625, 1.0, 0.6875, 1.0, 0.625, 0.5, 0.5625, 0.5, 0.5625, 1.0, 0.625, 1.0, 0.5625, 0.5, 0.5, 0.5, 0.5, 1.0, 0.5625, 1.0, 0.5, 0.5, 0.4375, 0.5, 0.4375, 1.0, 0.5, 1.0, 0.4375, 0.5, 0.375, 0.5, 0.375, 1.0, 0.4375, 1.0, 0.375, 0.5, 0.3125, 0.5, 0.3125, 1.0, 0.375, 1.0, 0.3125, 0.5, 0.25, 0.5, 0.25, 1.0, 0.3125, 1.0, 0.25, 0.5, 0.1875, 0.5, 0.1875, 1.0, 0.25, 1.0, 0.1875, 0.5, 0.125, 0.5, 0.125, 1.0, 0.1875, 1.0, 0.3418, 0.4717, 0.4197, 0.4197, 0.4717, 0.3418, 0.49, 0.25, 0.4717, 0.1582, 0.4197, 0.08029, 0.3418, 0.02827, 0.25, 0.01, 0.1582, 0.02827, 0.08029, 0.08029, 0.02827, 0.1582, 0.01, 0.25, 0.02827, 0.3418, 0.08029, 0.4197, 0.1582, 0.4717, 0.25, 0.49, 0.125, 0.5, 0.0625, 0.5, 0.0625, 1.0, 0.125, 1.0, 0.0625, 0.5, 0.0, 0.5, 0.0, 1.0, 0.0625, 1.0, 0.75, 0.49, 0.6582, 0.4717, 0.5803, 0.4197, 0.5283, 0.3418, 0.51, 0.25, 0.5283, 0.1582, 0.5803, 0.08029, 0.6582, 0.02827, 0.75, 0.01, 0.8418, 0.02827, 0.9197, 0.08029, 0.9717, 0.1582, 0.99, 0.25, 0.9717, 0.3418, 0.9197, 0.4197, 0.8418, 0.4717, 1.0, 0.5, 1.0, 1.0, 0.9375, 1.0, 0.9375, 0.5, 0.9375, 0.5, 0.9375, 1.0, 0.875, 1.0, 0.875, 0.5, 0.875, 0.5, 0.875, 1.0, 0.8125, 1.0, 0.8125, 0.5, 0.8125, 0.5, 0.8125, 1.0, 0.75, 1.0, 0.75, 0.5, 0.75, 0.5, 0.75, 1.0, 0.6875, 1.0, 0.6875, 0.5, 0.6875, 0.5, 0.6875, 1.0, 0.625, 1.0, 0.625, 0.5, 0.625, 0.5, 0.625, 1.0, 0.5625, 1.0, 0.5625, 0.5, 0.5625, 0.5, 0.5625, 1.0, 0.5, 1.0, 0.5, 0.5, 0.5, 0.5, 0.5, 1.0, 0.4375, 1.0, 0.4375, 0.5, 0.4375, 0.5, 0.4375, 1.0, 0.375, 1.0, 0.375, 0.5, 0.375, 0.5, 0.375, 1.0, 0.3125, 1.0, 0.3125, 0.5, 0.3125, 0.5, 0.3125, 1.0, 0.25, 1.0, 0.25, 0.5, 0.25, 0.5, 0.25, 1.0, 0.1875, 1.0, 0.1875, 0.5, 0.1875, 0.5, 0.1875, 1.0, 0.125, 1.0, 0.125, 0.5, 0.3418, 0.4717, 0.25, 0.49, 0.1582, 0.4717, 0.08029, 0.4197, 0.02827, 0.3418, 0.01, 0.25, 0.02827, 0.1582, 0.08029, 0.08029, 0.1582, 0.02827, 0.25, 0.01, 0.3418, 0.02827, 0.4197, 0.08029, 0.4717, 0.1582, 0.49, 0.25, 0.4717, 0.3418, 0.4197, 0.4197, 0.125, 0.5, 0.125, 1.0, 0.0625, 1.0, 0.0625, 0.5, 0.0625, 0.5, 0.0625, 1.0, 0.0, 1.0, 0.0, 0.5, 0.75, 0.49, 0.8418, 0.4717, 0.9197, 0.4197, 0.9717, 0.3418, 0.99, 0.25, 0.9717, 0.1582, 0.9197, 0.08029, 0.8418, 0.02827, 0.75, 0.01, 0.6582, 0.02827, 0.5803, 0.08029, 0.5283, 0.1582, 0.51, 0.25, 0.5283, 0.3418, 0.5803, 0.4197, 0.6582, 0.4717, 0.375, 0.0, 0.625, 0.0, 0.625, 0.25, 0.375, 0.25, 0.875, 0.5, 0.625, 0.5, 0.625, 0.5, 0.875, 0.5, 0.375, 0.5, 0.625, 0.5, 0.625, 0.75, 0.375, 0.75, 0.375, 0.75, 0.625, 0.75, 0.625, 1.0, 0.375, 1.0, 0.125, 0.5, 0.375, 0.5, 0.375, 0.75, 0.125, 0.75, 0.625, 0.5, 0.875, 0.5, 0.875, 0.75, 0.625, 0.75, 0.375, 0.25, 0.625, 0.25, 0.625, 0.5, 0.375, 0.5, 0.875, 0.5, 0.625, 0.5, 0.625, 0.5, 0.875, 0.5, 0.125, 0.5, 0.125, 0.5, 0.125, 0.5, 0.125, 0.5, 0.625, 0.5, 0.375, 0.5, 0.375, 0.5, 0.625, 0.5, 0.625, 0.5, 0.375, 0.5, 0.375, 0.5, 0.625, 0.5, 0.375, 0.25, 0.625, 0.25, 0.625, 0.25, 0.375, 0.25, 0.625, 0.5, 0.375, 0.5, 0.375, 0.5, 0.625, 0.5, 0.375, 0.5, 0.625, 0.5, 0.625, 0.5, 0.375, 0.5, 0.875, 0.5, 0.875, 0.5, 0.875, 0.5, 0.875, 0.5, 0.375, 0.5, 0.125, 0.5, 0.125, 0.5, 0.375, 0.5, 0.375, 0.25, 0.625, 0.25, 0.625, 0.25, 0.375, 0.25, 0.625, 0.25, 0.375, 0.25, 0.375, 0.25, 0.625, 0.25, 0.375, 0.5, 0.125, 0.5, 0.125, 0.5, 0.375, 0.5, 0.125, 0.5, 0.125, 0.5, 0.125, 0.5, 0.125, 0.5, 0.625, 0.5, 0.625, 0.5, 0.625, 0.5, 0.625, 0.5, 0.375, 0.25, 0.625, 0.25, 0.625, 0.25, 0.375, 0.25, 0.875, 0.5, 0.875, 0.5, 0.875, 0.5, 0.875, 0.5, 0.625, 0.5, 0.625, 0.5, 0.625, 0.5, 0.625, 0.5, 0.375, 0.5, 0.375, 0.5, 0.375, 0.5, 0.375, 0.5, 0.625, 0.5, 0.625, 0.5, 0.625, 0.5, 0.625, 0.5, 0.375, 0.5, 0.375, 0.5, 0.375, 0.5, 0.375, 0.5, 0.125, 0.5, 0.125, 0.5, 0.125, 0.5, 0.125, 0.5, 0.625, 0.25, 0.375, 0.25, 0.375, 0.25, 0.625, 0.25, 0.375, 0.5, 0.625, 0.5, 0.625, 0.5, 0.375, 0.5, 0.875, 0.5, 0.875, 0.5, 0.875, 0.5, 0.875, 0.5, 0.875, 0.5, 0.875, 0.5, 0.875, 0.5, 0.875, 0.5, 0.125, 0.5, 0.375, 0.5, 0.375, 0.5, 0.125, 0.5, 0.625, 0.5, 0.625, 0.5, 0.625, 0.5, 0.625, 0.5, 0.375, 0.5, 0.375, 0.5, 0.375, 0.5, 0.375, 0.5, 0.125, 0.5, 0.125, 0.5, 0.125, 0.5, 0.125, 0.5, 0.875, 0.5, 0.875, 0.5, 0.875, 0.5, 0.875, 0.5, 0.125, 0.5, 0.125, 0.5, 0.125, 0.5, 0.125, 0.5, 0.625, 0.25, 0.375, 0.25, 0.375, 0.25, 0.625, 0.25, 0.375, 0.25, 0.625, 0.25, 0.625, 0.25, 0.375, 0.25, 0.875, 0.5, 0.875, 0.5, 0.875, 0.5, 0.875, 0.5, 0.125, 0.5, 0.125, 0.5, 0.125, 0.5, 0.125, 0.5, 0.375, 0.5, 0.375, 0.5, 0.375, 0.5, 0.375, 0.5, 0.625, 0.5, 0.875, 0.5, 0.875, 0.5, 0.625, 0.5, 0.375, 0.5, 0.375, 0.5, 0.375, 0.5, 0.375, 0.5, 0.625, 0.5, 0.625, 0.5, 0.625, 0.5, 0.625, 0.5, 0.375, 0.5, 0.375, 0.5, 0.375, 0.5, 0.375, 0.5, 0.625, 0.5, 0.625, 0.5, 0.625, 0.5, 0.625, 0.5, 0.375, 0.5, 0.625, 0.5, 0.625, 0.5, 0.375, 0.5, 0.625, 0.5, 0.375, 0.5, 0.375, 0.5, 0.625, 0.5, 0.875, 0.5, 0.875, 0.5, 0.875, 0.5, 0.875, 0.5, 0.625, 0.5, 0.875, 0.5, 0.875, 0.5, 0.625, 0.5, 0.625, 0.5, 0.625, 0.5, 0.625, 0.5, 0.625, 0.5, 0.875, 0.5, 0.875, 0.5, 0.875, 0.5, 0.875, 0.5, 0.625, 0.5, 0.625, 0.5, 0.625, 0.5, 0.625, 0.5, 0.875, 0.5, 0.625, 0.5, 0.625, 0.5, 0.875, 0.5, 0.875, 0.5, 0.875, 0.5, 0.875, 0.5, 0.875, 0.5, 0.625, 0.5, 0.625, 0.5, 0.625, 0.5, 0.625, 0.5])
me_cube.materials.append(mat_material)
me_cube.materials.append(mat_material_001)
me_cube.use_remesh_preserve_volume = False
me_cube.use_remesh_preserve_attributes = False
me_cube.use_mirror_vertex_groups = False
me_cube.update()
me_icosphere = bpy.data.meshes.new('Icosphere')
me_icosphere.from_pydata([(0.006635, 0.01214, -0.9933), (0.7302, -0.5136, -0.4405), (-0.1987, -0.7084, -0.3686), (-0.8878, 0.01214, -0.4405), (-0.2447, 0.9123, -0.4787), (0.7199, 0.6354, -0.5148), (0.2394, -0.9269, 0.4356), (-0.9815, -0.5987, 0.4719), (-0.7343, 0.5751, 0.4195), (0.2856, 0.8409, 0.4932), (0.843, -0.04219, 0.3854), (-0.2421, -0.08277, 1.069), (-0.1151, -0.4133, -0.8027), (0.4366, -0.2883, -0.8392), (0.3103, -0.7223, -0.4778), (0.8287, 0.03635, -0.5539), (0.4282, 0.3109, -0.8507), (-0.5144, 0.02069, -0.8392), (-0.6408, -0.4133, -0.4778), (-0.1625, 0.5, -0.8507), (-0.6708, 0.5338, -0.543), (0.2797, 0.8198, -0.5257), (0.9319, -0.3419, -0.02371), (0.7784, 0.5914, -0.2189), (0.03936, -0.9152, 0.04893), (0.5983, -0.8309, -0.001375), (-0.9944, -0.3073, 0.01417), (-0.5961, -0.7432, 0.04957), (-0.4518, 1.074, -0.1352), (-0.9389, 0.3413, -0.01679), (0.5903, 0.8951, -0.05573), (0.01735, 1.034, -0.01725), (0.6777, -0.8416, 0.421), (-0.4781, -0.8582, 0.5548), (-1.075, -0.06505, 0.546), (-0.2502, 0.8278, 0.5382), (0.6574, 0.5297, 0.5201), (-0.05597, -0.6067, 0.8569), (0.4711, -0.06361, 0.8592), (-0.8503, -0.4325, 0.8891), (-0.6466, 0.2379, 0.8963), (0.1528, 0.4438, 1.052)], [], [(0, 13, 12), (1, 13, 15), (0, 12, 17), (0, 17, 19), (0, 19, 16), (1, 15, 22), (2, 14, 24), (3, 18, 26), (4, 20, 28), (5, 21, 30), (1, 22, 25), (2, 24, 27), (3, 26, 29), (4, 28, 31), (5, 30, 23), (6, 32, 37), (7, 33, 39), (8, 34, 40), (9, 35, 41), (10, 36, 38), (38, 41, 11), (38, 36, 41), (36, 9, 41), (41, 40, 11), (41, 35, 40), (35, 8, 40), (40, 39, 11), (40, 34, 39), (34, 7, 39), (39, 37, 11), (39, 33, 37), (33, 6, 37), (37, 38, 11), (37, 32, 38), (32, 10, 38), (23, 36, 10), (23, 30, 36), (30, 9, 36), (31, 35, 9), (31, 28, 35), (28, 8, 35), (29, 34, 8), (29, 26, 34), (26, 7, 34), (27, 33, 7), (27, 24, 33), (24, 6, 33), (25, 32, 6), (25, 22, 32), (22, 10, 32), (30, 31, 9), (30, 21, 31), (21, 4, 31), (28, 29, 8), (28, 20, 29), (20, 3, 29), (26, 27, 7), (26, 18, 27), (18, 2, 27), (24, 25, 6), (24, 14, 25), (14, 1, 25), (22, 23, 10), (22, 15, 23), (15, 5, 23), (16, 21, 5), (16, 19, 21), (19, 4, 21), (19, 20, 4), (19, 17, 20), (17, 3, 20), (17, 18, 3), (17, 12, 18), (12, 2, 18), (15, 16, 5), (15, 13, 16), (13, 0, 16), (12, 14, 2), (12, 13, 14), (13, 1, 14)])
_uv = me_icosphere.uv_layers.new(name='UVMap')
_uv.uv.foreach_set('vector', [0.8182, 0.0, 0.7727, 0.07873, 0.8636, 0.07873, 0.7273, 0.1575, 0.6818, 0.07873, 0.6364, 0.1575, 0.09091, 0.0, 0.04545, 0.07873, 0.1364, 0.07873, 0.2727, 0.0, 0.2273, 0.07873, 0.3182, 0.07873, 0.4545, 0.0, 0.4091, 0.07873, 0.5, 0.07873, 0.7273, 0.1575, 0.6364, 0.1575, 0.6818, 0.2362, 0.9091, 0.1575, 0.8182, 0.1575, 0.8636, 0.2362, 0.1818, 0.1575, 0.09091, 0.1575, 0.1364, 0.2362, 0.3636, 0.1575, 0.2727, 0.1575, 0.3182, 0.2362, 0.5455, 0.1575, 0.4545, 0.1575, 0.5, 0.2362, 0.7273, 0.1575, 0.6818, 0.2362, 0.7727, 0.2362, 0.9091, 0.1575, 0.8636, 0.2362, 0.9545, 0.2362, 0.1818, 0.1575, 0.1364, 0.2362, 0.2273, 0.2362, 0.3636, 0.1575, 0.3182, 0.2362, 0.4091, 0.2362, 0.5455, 0.1575, 0.5, 0.2362, 0.5909, 0.2362, 0.8182, 0.3149, 0.7273, 0.3149, 0.7727, 0.3937, 1.0, 0.3149, 0.9091, 0.3149, 0.9545, 0.3937, 0.2727, 0.3149, 0.1818, 0.3149, 0.2273, 0.3937, 0.4545, 0.3149, 0.3636, 0.3149, 0.4091, 0.3937, 0.6364, 0.3149, 0.5455, 0.3149, 0.5909, 0.3937, 0.5909, 0.3937, 0.5, 0.3937, 0.5455, 0.4724, 0.5909, 0.3937, 0.5455, 0.3149, 0.5, 0.3937, 0.5455, 0.3149, 0.4545, 0.3149, 0.5, 0.3937, 0.4091, 0.3937, 0.3182, 0.3937, 0.3636, 0.4724, 0.4091, 0.3937, 0.3636, 0.3149, 0.3182, 0.3937, 0.3636, 0.3149, 0.2727, 0.3149, 0.3182, 0.3937, 0.2273, 0.3937, 0.1364, 0.3937, 0.1818, 0.4724, 0.2273, 0.3937, 0.1818, 0.3149, 0.1364, 0.3937, 0.1818, 0.3149, 0.09091, 0.3149, 0.1364, 0.3937, 0.9545, 0.3937, 0.8636, 0.3937, 0.9091, 0.4724, 0.9545, 0.3937, 0.9091, 0.3149, 0.8636, 0.3937, 0.9091, 0.3149, 0.8182, 0.3149, 0.8636, 0.3937, 0.7727, 0.3937, 0.6818, 0.3937, 0.7273, 0.4724, 0.7727, 0.3937, 0.7273, 0.3149, 0.6818, 0.3937, 0.7273, 0.3149, 0.6364, 0.3149, 0.6818, 0.3937, 0.5909, 0.2362, 0.5455, 0.3149, 0.6364, 0.3149, 0.5909, 0.2362, 0.5, 0.2362, 0.5455, 0.3149, 0.5, 0.2362, 0.4545, 0.3149, 0.5455, 0.3149, 0.4091, 0.2362, 0.3636, 0.3149, 0.4545, 0.3149, 0.4091, 0.2362, 0.3182, 0.2362, 0.3636, 0.3149, 0.3182, 0.2362, 0.2727, 0.3149, 0.3636, 0.3149, 0.2273, 0.2362, 0.1818, 0.3149, 0.2727, 0.3149, 0.2273, 0.2362, 0.1364, 0.2362, 0.1818, 0.3149, 0.1364, 0.2362, 0.09091, 0.3149, 0.1818, 0.3149, 0.9545, 0.2362, 0.9091, 0.3149, 1.0, 0.3149, 0.9545, 0.2362, 0.8636, 0.2362, 0.9091, 0.3149, 0.8636, 0.2362, 0.8182, 0.3149, 0.9091, 0.3149, 0.7727, 0.2362, 0.7273, 0.3149, 0.8182, 0.3149, 0.7727, 0.2362, 0.6818, 0.2362, 0.7273, 0.3149, 0.6818, 0.2362, 0.6364, 0.3149, 0.7273, 0.3149, 0.5, 0.2362, 0.4091, 0.2362, 0.4545, 0.3149, 0.5, 0.2362, 0.4545, 0.1575, 0.4091, 0.2362, 0.4545, 0.1575, 0.3636, 0.1575, 0.4091, 0.2362, 0.3182, 0.2362, 0.2273, 0.2362, 0.2727, 0.3149, 0.3182, 0.2362, 0.2727, 0.1575, 0.2273, 0.2362, 0.2727, 0.1575, 0.1818, 0.1575, 0.2273, 0.2362, 0.1364, 0.2362, 0.04545, 0.2362, 0.09091, 0.3149, 0.1364, 0.2362, 0.09091, 0.1575, 0.04545, 0.2362, 0.09091, 0.1575, 0.0, 0.1575, 0.04545, 0.2362, 0.8636, 0.2362, 0.7727, 0.2362, 0.8182, 0.3149, 0.8636, 0.2362, 0.8182, 0.1575, 0.7727, 0.2362, 0.8182, 0.1575, 0.7273, 0.1575, 0.7727, 0.2362, 0.6818, 0.2362, 0.5909, 0.2362, 0.6364, 0.3149, 0.6818, 0.2362, 0.6364, 0.1575, 0.5909, 0.2362, 0.6364, 0.1575, 0.5455, 0.1575, 0.5909, 0.2362, 0.5, 0.07873, 0.4545, 0.1575, 0.5455, 0.1575, 0.5, 0.07873, 0.4091, 0.07873, 0.4545, 0.1575, 0.4091, 0.07873, 0.3636, 0.1575, 0.4545, 0.1575, 0.3182, 0.07873, 0.2727, 0.1575, 0.3636, 0.1575, 0.3182, 0.07873, 0.2273, 0.07873, 0.2727, 0.1575, 0.2273, 0.07873, 0.1818, 0.1575, 0.2727, 0.1575, 0.1364, 0.07873, 0.09091, 0.1575, 0.1818, 0.1575, 0.1364, 0.07873, 0.04545, 0.07873, 0.09091, 0.1575, 0.04545, 0.07873, 0.0, 0.1575, 0.09091, 0.1575, 0.6364, 0.1575, 0.5909, 0.07873, 0.5455, 0.1575, 0.6364, 0.1575, 0.6818, 0.07873, 0.5909, 0.07873, 0.6818, 0.07873, 0.6364, 0.0, 0.5909, 0.07873, 0.8636, 0.07873, 0.8182, 0.1575, 0.9091, 0.1575, 0.8636, 0.07873, 0.7727, 0.07873, 0.8182, 0.1575, 0.7727, 0.07873, 0.7273, 0.1575, 0.8182, 0.1575])
me_icosphere.materials.append(mat_material_003)
me_icosphere.use_remesh_fix_poles = True
me_icosphere.use_remesh_preserve_attributes = False
me_icosphere.use_mirror_vertex_groups = False
me_icosphere.update()

# ---- objects
ob_catapult = bpy.data.objects.new('Catapult', me_cube)
ob_rock = bpy.data.objects.new('Rock', me_icosphere)

# ---- transforms, parenting, visibility, modifiers, constraints
ob_catapult.location = (0.0, 0.0, 0.2)
ob_catapult.scale = (1.0, 1.0, 0.05)
ob_catapult.lock_rotations_4d = False
ob_catapult.empty_display_type = 'ARROWS'
ob_catapult.lineart.crease_threshold = 0.0
ob_rock.location = (0.0, 3.125, 0.0)
ob_rock.scale = (0.2054, 0.2054, 0.2054)
ob_rock.lineart.crease_threshold = 0.0

# ---- collection membership
col_collection.objects.link(ob_catapult)
col_collection.objects.link(ob_rock)

# ---- scene / render settings (as saved in the file)
scene.frame_start = 1; scene.frame_end = 250; scene.frame_set(1)
scene.render.engine = 'BLENDER_EEVEE_NEXT'
scene.cycles.use_denoising = False
scene.cycles.samples = 128
scene.cycles.sampling_pattern = 'TABULATED_SOBOL'
scene.cycles.use_adaptive_sampling = False
scene.cycles.use_light_tree = False
scene.view_settings.view_transform = 'Filmic'
bpy.context.view_layer.update()

# ---- added for rendering (the .blend has no active camera and no usable light): camera, sun
cam_auto = bpy.data.cameras.new('AutoCamera')
cam_auto.lens = 50.0
cam_auto.sensor_width = 36.0
cam_auto.clip_end = 1000.0
ob_auto_camera = bpy.data.objects.new('AutoCamera', cam_auto)
scene.collection.objects.link(ob_auto_camera)
ob_auto_camera.location = (4.42679, -4.13918, 4.17434)
ob_auto_camera.rotation_euler = (1.09748, -7.21219e-08, 0.694738)
scene.camera = ob_auto_camera
light_auto_sun = bpy.data.lights.new('AutoSun', 'SUN')
light_auto_sun.energy = 3.0
light_auto_sun.angle = 0.0523599
ob_auto_sun = bpy.data.objects.new('AutoSun', light_auto_sun)
scene.collection.objects.link(ob_auto_sun)
ob_auto_sun.rotation_euler = (0.872665, 0.174533, 0.523599)
bpy.context.view_layer.update()
